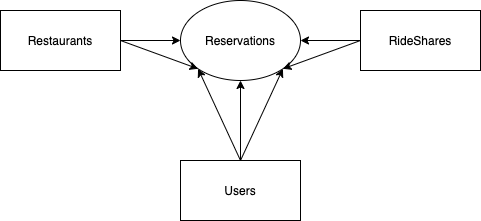

The diagram above was exported from draw.io. Its source (the exported page's mxGraphModel, read from the mxfile embedded in the PNG):
<mxGraphModel dx="888" dy="538" grid="1" gridSize="10" guides="1" tooltips="1" connect="1" arrows="1" fold="1" page="1" pageScale="1" pageWidth="850" pageHeight="1100" math="0" shadow="0">
  <root>
    <mxCell id="0" />
    <mxCell id="1" parent="0" />
    <mxCell id="4" value="Reservations" style="ellipse;whiteSpace=wrap;html=1;" vertex="1" parent="1">
      <mxGeometry x="380" y="160" width="120" height="80" as="geometry" />
    </mxCell>
    <mxCell id="5" value="" style="endArrow=classic;html=1;entryX=1;entryY=1;entryDx=0;entryDy=0;" edge="1" parent="1" target="4">
      <mxGeometry width="50" height="50" relative="1" as="geometry">
        <mxPoint x="560" y="200" as="sourcePoint" />
        <mxPoint x="520" y="120" as="targetPoint" />
      </mxGeometry>
    </mxCell>
    <mxCell id="6" value="RideShares" style="rounded=0;whiteSpace=wrap;html=1;" vertex="1" parent="1">
      <mxGeometry x="560" y="170" width="120" height="60" as="geometry" />
    </mxCell>
    <mxCell id="8" value="" style="endArrow=classic;html=1;exitX=0;exitY=0.5;exitDx=0;exitDy=0;" edge="1" parent="1" source="6">
      <mxGeometry width="50" height="50" relative="1" as="geometry">
        <mxPoint x="520" y="220" as="sourcePoint" />
        <mxPoint x="500" y="200" as="targetPoint" />
      </mxGeometry>
    </mxCell>
    <mxCell id="9" value="Users" style="rounded=0;whiteSpace=wrap;html=1;" vertex="1" parent="1">
      <mxGeometry x="380" y="320" width="120" height="60" as="geometry" />
    </mxCell>
    <mxCell id="10" value="Restaurants" style="rounded=0;whiteSpace=wrap;html=1;" vertex="1" parent="1">
      <mxGeometry x="200" y="170" width="120" height="60" as="geometry" />
    </mxCell>
    <mxCell id="11" value="" style="endArrow=classic;html=1;exitX=0.5;exitY=0;exitDx=0;exitDy=0;entryX=0.5;entryY=1;entryDx=0;entryDy=0;" edge="1" parent="1" source="9" target="4">
      <mxGeometry width="50" height="50" relative="1" as="geometry">
        <mxPoint x="510" y="210" as="sourcePoint" />
        <mxPoint x="570" y="210" as="targetPoint" />
        <Array as="points" />
      </mxGeometry>
    </mxCell>
    <mxCell id="12" value="" style="endArrow=classic;html=1;entryX=1;entryY=1;entryDx=0;entryDy=0;exitX=0.5;exitY=0;exitDx=0;exitDy=0;" edge="1" parent="1" source="9" target="4">
      <mxGeometry width="50" height="50" relative="1" as="geometry">
        <mxPoint x="470" y="300" as="sourcePoint" />
        <mxPoint x="570" y="240" as="targetPoint" />
      </mxGeometry>
    </mxCell>
    <mxCell id="13" value="" style="endArrow=classic;html=1;entryX=0;entryY=1;entryDx=0;entryDy=0;exitX=0.5;exitY=0;exitDx=0;exitDy=0;" edge="1" parent="1" source="9" target="4">
      <mxGeometry width="50" height="50" relative="1" as="geometry">
        <mxPoint x="450" y="250" as="sourcePoint" />
        <mxPoint x="510" y="330" as="targetPoint" />
      </mxGeometry>
    </mxCell>
    <mxCell id="14" value="" style="endArrow=classic;html=1;exitX=1;exitY=0.5;exitDx=0;exitDy=0;entryX=0;entryY=0.5;entryDx=0;entryDy=0;" edge="1" parent="1" source="10" target="4">
      <mxGeometry width="50" height="50" relative="1" as="geometry">
        <mxPoint x="510" y="210" as="sourcePoint" />
        <mxPoint x="340" y="200" as="targetPoint" />
      </mxGeometry>
    </mxCell>
    <mxCell id="15" value="" style="endArrow=classic;html=1;exitX=1;exitY=0.5;exitDx=0;exitDy=0;entryX=0;entryY=1;entryDx=0;entryDy=0;" edge="1" parent="1" source="10" target="4">
      <mxGeometry width="50" height="50" relative="1" as="geometry">
        <mxPoint x="330" y="210" as="sourcePoint" />
        <mxPoint x="390" y="210" as="targetPoint" />
      </mxGeometry>
    </mxCell>
  </root>
</mxGraphModel>